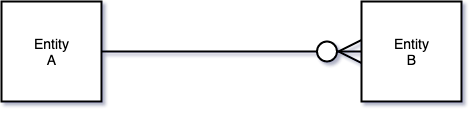

The diagram above was exported from draw.io. Its source (the exported page's mxGraphModel, read from the mxfile embedded in the PNG):
<mxGraphModel dx="704" dy="616" grid="0" gridSize="10" guides="1" tooltips="1" connect="1" arrows="1" fold="1" page="1" pageScale="1" pageWidth="500" pageHeight="200" background="none" math="0" shadow="1">
  <root>
    <mxCell id="0" />
    <mxCell id="1" parent="0" />
    <mxCell id="rrxdg7ag-kbaQHxDxbNp-1" value="Entity&lt;br&gt;A" style="strokeWidth=2;whiteSpace=wrap;html=1;align=center;fontSize=14;" vertex="1" parent="1">
      <mxGeometry x="20" y="50" width="100" height="100" as="geometry" />
    </mxCell>
    <mxCell id="rrxdg7ag-kbaQHxDxbNp-2" value="Entity&lt;br&gt;B" style="strokeWidth=2;whiteSpace=wrap;html=1;align=center;fontSize=14;" vertex="1" parent="1">
      <mxGeometry x="380" y="50" width="100" height="100" as="geometry" />
    </mxCell>
    <mxCell id="rrxdg7ag-kbaQHxDxbNp-4" value="" style="edgeStyle=entityRelationEdgeStyle;fontSize=12;html=1;endArrow=ERzeroToMany;endFill=1;exitX=1;exitY=0.5;exitDx=0;exitDy=0;entryX=0;entryY=0.5;entryDx=0;entryDy=0;strokeWidth=2;endSize=20;" edge="1" parent="1" source="rrxdg7ag-kbaQHxDxbNp-1" target="rrxdg7ag-kbaQHxDxbNp-2">
      <mxGeometry width="100" height="100" relative="1" as="geometry">
        <mxPoint x="160" y="50" as="sourcePoint" />
        <mxPoint x="120" y="140" as="targetPoint" />
      </mxGeometry>
    </mxCell>
  </root>
</mxGraphModel>